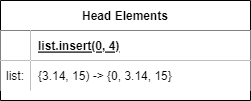

The diagram above was exported from draw.io. Its source (the exported page's mxGraphModel, read from the mxfile embedded in the PNG):
<mxGraphModel dx="712" dy="736" grid="1" gridSize="10" guides="1" tooltips="1" connect="1" arrows="1" fold="1" page="1" pageScale="1" pageWidth="850" pageHeight="1100" math="0" shadow="0" extFonts="Permanent Marker^https://fonts.googleapis.com/css?family=Permanent+Marker">
  <root>
    <mxCell id="0" />
    <mxCell id="1" parent="0" />
    <mxCell id="C-vyLk0tnHw3VtMMgP7b-23" value="Head Elements" style="shape=table;startSize=30;container=1;collapsible=1;childLayout=tableLayout;fixedRows=1;rowLines=0;fontStyle=1;align=center;resizeLast=1;" parent="1" vertex="1">
      <mxGeometry x="90" y="120" width="250" height="100" as="geometry" />
    </mxCell>
    <mxCell id="C-vyLk0tnHw3VtMMgP7b-24" value="" style="shape=partialRectangle;collapsible=0;dropTarget=0;pointerEvents=0;fillColor=none;points=[[0,0.5],[1,0.5]];portConstraint=eastwest;top=0;left=0;right=0;bottom=1;" parent="C-vyLk0tnHw3VtMMgP7b-23" vertex="1">
      <mxGeometry y="30" width="250" height="30" as="geometry" />
    </mxCell>
    <mxCell id="C-vyLk0tnHw3VtMMgP7b-25" value="" style="shape=partialRectangle;overflow=hidden;connectable=0;fillColor=#FFFFFF;top=0;left=0;bottom=0;right=0;fontStyle=1;" parent="C-vyLk0tnHw3VtMMgP7b-24" vertex="1">
      <mxGeometry width="30" height="30" as="geometry">
        <mxRectangle width="30" height="30" as="alternateBounds" />
      </mxGeometry>
    </mxCell>
    <mxCell id="C-vyLk0tnHw3VtMMgP7b-26" value="list.insert(0, 4)" style="shape=partialRectangle;overflow=hidden;connectable=0;fillColor=#FFFFFF;top=0;left=0;bottom=0;right=0;align=left;spacingLeft=6;fontStyle=5;" parent="C-vyLk0tnHw3VtMMgP7b-24" vertex="1">
      <mxGeometry x="30" width="220" height="30" as="geometry">
        <mxRectangle width="220" height="30" as="alternateBounds" />
      </mxGeometry>
    </mxCell>
    <mxCell id="C-vyLk0tnHw3VtMMgP7b-27" value="" style="shape=partialRectangle;collapsible=0;dropTarget=0;pointerEvents=0;fillColor=none;points=[[0,0.5],[1,0.5]];portConstraint=eastwest;top=0;left=0;right=0;bottom=0;" parent="C-vyLk0tnHw3VtMMgP7b-23" vertex="1">
      <mxGeometry y="60" width="250" height="30" as="geometry" />
    </mxCell>
    <mxCell id="C-vyLk0tnHw3VtMMgP7b-28" value="list:" style="shape=partialRectangle;overflow=hidden;connectable=0;fillColor=#FFFFFF;top=0;left=0;bottom=0;right=0;" parent="C-vyLk0tnHw3VtMMgP7b-27" vertex="1">
      <mxGeometry width="30" height="30" as="geometry">
        <mxRectangle width="30" height="30" as="alternateBounds" />
      </mxGeometry>
    </mxCell>
    <mxCell id="C-vyLk0tnHw3VtMMgP7b-29" value="{3.14, 15) -&gt; {0, 3.14, 15}" style="shape=partialRectangle;overflow=hidden;connectable=0;fillColor=#FFFFFF;top=0;left=0;bottom=0;right=0;align=left;spacingLeft=6;" parent="C-vyLk0tnHw3VtMMgP7b-27" vertex="1">
      <mxGeometry x="30" width="220" height="30" as="geometry">
        <mxRectangle width="220" height="30" as="alternateBounds" />
      </mxGeometry>
    </mxCell>
  </root>
</mxGraphModel>